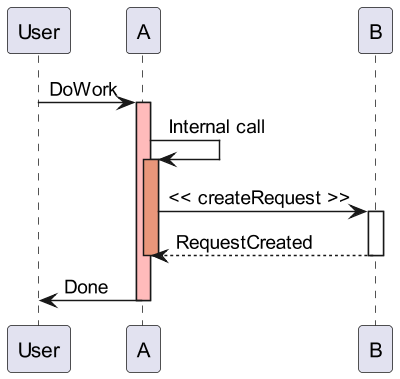

The diagram above was rendered by PlantUML. Its source (embedded in the PNG):
@startuml
scale 400*400
participant User

User -> A: DoWork
activate A #FFBBBB

A -> A: Internal call
activate A #DarkSalmon

A -> B: << createRequest >>
activate B

B --> A: RequestCreated
deactivate B
deactivate A
A -> User: Done
deactivate A

@enduml